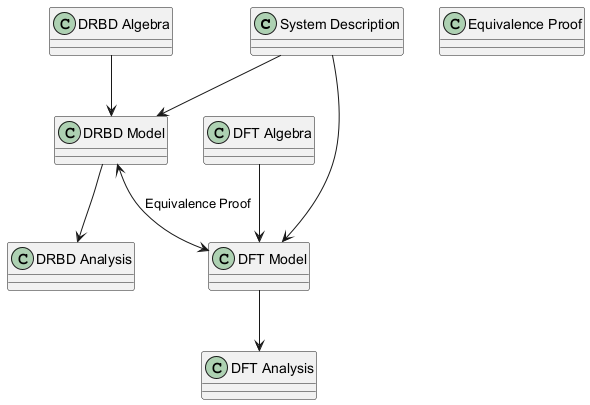

The diagram above was rendered by PlantUML. Its source (embedded in the PNG):
@startuml
class "System Description"
class "DRBD Model"
class "DRBD Algebra"
class "DRBD Analysis"
class "DFT Model"
class "DFT Algebra"
class "DFT Analysis"
class "Equivalence Proof"

"System Description" --> "DRBD Model"
"System Description" --> "DFT Model"
"DRBD Algebra" --> "DRBD Model"
"DRBD Model" --> "DRBD Analysis"
"DFT Algebra" --> "DFT Model"
"DFT Model" --> "DFT Analysis"
"DRBD Model" <--> "DFT Model" : "Equivalence Proof"
@enduml